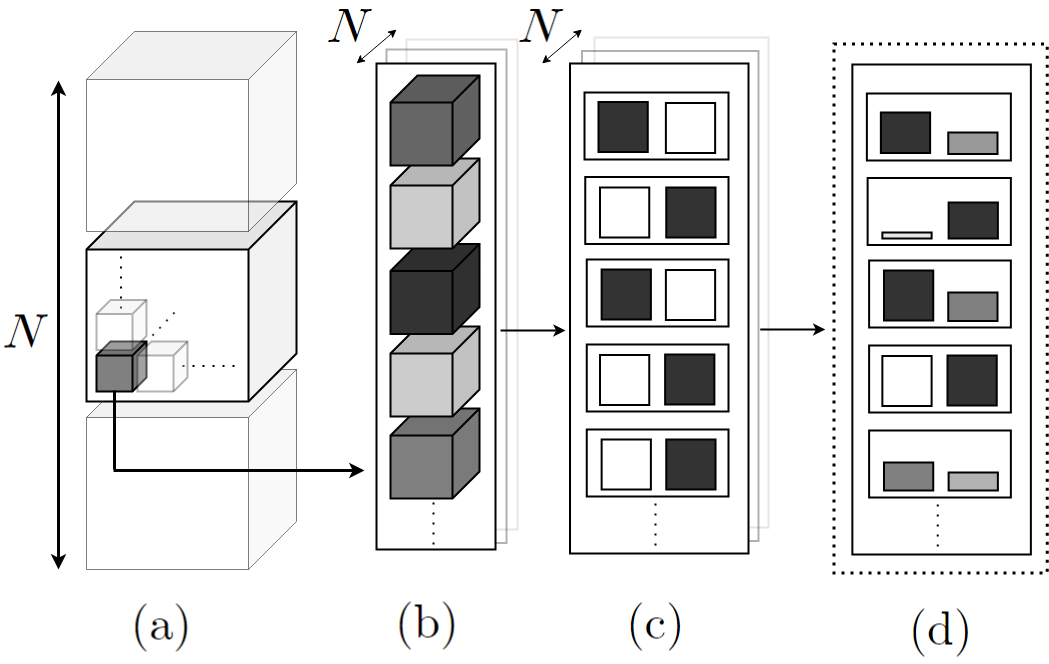

The diagram above was exported from draw.io. Its source (the exported page's mxGraphModel, read from the mxfile embedded in the PNG):
<mxGraphModel dx="4498" dy="1608" grid="1" gridSize="10" guides="1" tooltips="1" connect="1" arrows="1" fold="1" page="1" pageScale="1" pageWidth="827" pageHeight="1169" math="0" shadow="0">
  <root>
    <mxCell id="0" />
    <mxCell id="1" parent="0" />
    <mxCell id="2" value="" style="rounded=0;whiteSpace=wrap;html=1;shadow=0;strokeColor=#000000;fillColor=#ffffff;gradientColor=none;strokeWidth=3;dashed=1;dashPattern=1 2;" vertex="1" parent="1">
      <mxGeometry x="985.49" y="2843.5" width="213.26" height="529" as="geometry" />
    </mxCell>
    <mxCell id="3" value="" style="shape=image;verticalLabelPosition=bottom;labelBackgroundColor=#ffffff;verticalAlign=top;aspect=fixed;imageAspect=0;image=data:image/png,(base64 omitted: 1240 chars);" vertex="1" parent="1">
      <mxGeometry x="667.26" y="2800" width="53" height="49" as="geometry" />
    </mxCell>
    <mxCell id="4" value="" style="shape=cube;whiteSpace=wrap;html=1;boundedLbl=1;backgroundOutline=1;darkOpacity=0.05;darkOpacity2=0.1;direction=south;size=48;shadow=0;gradientColor=none;fillColor=none;strokeColor=#000000;opacity=50;" vertex="1" parent="1">
      <mxGeometry x="238.01" y="3169" width="210" height="200" as="geometry" />
    </mxCell>
    <mxCell id="5" value="" style="rounded=0;whiteSpace=wrap;html=1;shadow=0;strokeColor=#000000;fillColor=none;gradientColor=none;strokeWidth=2;opacity=10;" vertex="1" parent="1">
      <mxGeometry x="558.01" y="2839" width="111" height="490" as="geometry" />
    </mxCell>
    <mxCell id="6" value="" style="rounded=0;whiteSpace=wrap;html=1;shadow=0;strokeColor=#000000;fillColor=none;gradientColor=none;strokeWidth=2;opacity=30;" vertex="1" parent="1">
      <mxGeometry x="538.01" y="2849" width="120" height="493.5" as="geometry" />
    </mxCell>
    <mxCell id="7" value="" style="rounded=0;whiteSpace=wrap;html=1;shadow=0;strokeColor=#000000;fillColor=none;gradientColor=none;strokeWidth=2;opacity=10;" vertex="1" parent="1">
      <mxGeometry x="746.01" y="2837" width="173.99" height="490" as="geometry" />
    </mxCell>
    <mxCell id="8" value="" style="rounded=0;whiteSpace=wrap;html=1;shadow=0;strokeColor=#000000;fillColor=none;gradientColor=none;strokeWidth=2;opacity=30;" vertex="1" parent="1">
      <mxGeometry x="733.51" y="2850.5" width="176.49" height="490" as="geometry" />
    </mxCell>
    <mxCell id="9" value="" style="rounded=0;whiteSpace=wrap;html=1;shadow=0;strokeColor=#000000;fillColor=#ffffff;gradientColor=none;strokeWidth=2;" vertex="1" parent="1">
      <mxGeometry x="721.51" y="2863" width="178.49" height="490" as="geometry" />
    </mxCell>
    <mxCell id="10" value="" style="shape=cube;whiteSpace=wrap;html=1;boundedLbl=1;backgroundOutline=1;darkOpacity=0.05;darkOpacity2=0.1;direction=south;size=48;shadow=0;gradientColor=none;fillColor=#ffffff;strokeWidth=2;" vertex="1" parent="1">
      <mxGeometry x="238.01" y="3001" width="210" height="200" as="geometry" />
    </mxCell>
    <mxCell id="11" value="" style="endArrow=none;dashed=1;html=1;strokeWidth=2;dashPattern=1 4;opacity=80;" edge="1" parent="1">
      <mxGeometry width="50" height="50" relative="1" as="geometry">
        <mxPoint x="326.0100000000002" y="3112" as="sourcePoint" />
        <mxPoint x="286.0100000000002" y="3154" as="targetPoint" />
      </mxGeometry>
    </mxCell>
    <mxCell id="12" value="" style="shape=cube;whiteSpace=wrap;html=1;boundedLbl=1;backgroundOutline=1;darkOpacity=0.05;darkOpacity2=0.1;direction=south;size=14;shadow=0;gradientColor=none;fillColor=none;strokeWidth=2;" vertex="1" parent="1">
      <mxGeometry x="587.01" y="3250" width="50" height="50" as="geometry" />
    </mxCell>
    <mxCell id="13" value="" style="rounded=0;whiteSpace=wrap;html=1;shadow=0;strokeColor=#000000;fillColor=#ffffff;gradientColor=none;strokeWidth=2;" vertex="1" parent="1">
      <mxGeometry x="528.01" y="2863" width="119" height="486" as="geometry" />
    </mxCell>
    <mxCell id="14" value="" style="shape=cube;whiteSpace=wrap;html=1;boundedLbl=1;backgroundOutline=1;darkOpacity=0.05;darkOpacity2=0.1;direction=south;size=14;shadow=0;gradientColor=none;fillColor=#808080;strokeWidth=2;" vertex="1" parent="1">
      <mxGeometry x="248.01" y="3141" width="50" height="50" as="geometry" />
    </mxCell>
    <mxCell id="15" value="" style="endArrow=none;html=1;strokeWidth=3;" edge="1" parent="1">
      <mxGeometry width="50" height="50" relative="1" as="geometry">
        <mxPoint x="266.0100000000002" y="3269" as="sourcePoint" />
        <mxPoint x="266.0100000000002" y="3190" as="targetPoint" />
      </mxGeometry>
    </mxCell>
    <mxCell id="16" value="" style="endArrow=none;dashed=1;html=1;strokeWidth=2;dashPattern=1 4;" edge="1" parent="1">
      <mxGeometry width="50" height="50" relative="1" as="geometry">
        <mxPoint x="585.0100000000002" y="3292" as="sourcePoint" />
        <mxPoint x="585.0100000000002" y="3352" as="targetPoint" />
      </mxGeometry>
    </mxCell>
    <mxCell id="17" value="" style="rounded=0;whiteSpace=wrap;html=1;shadow=0;strokeColor=#000000;fillColor=none;gradientColor=none;strokeWidth=2;" vertex="1" parent="1">
      <mxGeometry x="736.01" y="2892" width="143.99" height="67" as="geometry" />
    </mxCell>
    <mxCell id="18" value="" style="endArrow=classic;html=1;strokeWidth=2;" edge="1" parent="1">
      <mxGeometry width="50" height="50" relative="1" as="geometry">
        <mxPoint x="652.0100000000002" y="3130" as="sourcePoint" />
        <mxPoint x="717.0100000000002" y="3130" as="targetPoint" />
      </mxGeometry>
    </mxCell>
    <mxCell id="19" value="" style="endArrow=none;dashed=1;html=1;strokeWidth=2;dashPattern=1 4;" edge="1" parent="1">
      <mxGeometry width="50" height="50" relative="1" as="geometry">
        <mxPoint x="807" y="3303" as="sourcePoint" />
        <mxPoint x="807" y="3353" as="targetPoint" />
      </mxGeometry>
    </mxCell>
    <mxCell id="20" value="" style="endArrow=none;dashed=1;html=1;strokeWidth=2;dashPattern=1 4;" edge="1" parent="1">
      <mxGeometry width="50" height="50" relative="1" as="geometry">
        <mxPoint x="272.4200000000001" y="3056" as="sourcePoint" />
        <mxPoint x="272.4200000000001" y="3116" as="targetPoint" />
      </mxGeometry>
    </mxCell>
    <mxCell id="21" value="" style="endArrow=none;dashed=1;html=1;strokeWidth=2;dashPattern=1 4;" edge="1" parent="1">
      <mxGeometry width="50" height="50" relative="1" as="geometry">
        <mxPoint x="386.0100000000002" y="3165.41" as="sourcePoint" />
        <mxPoint x="326.0100000000002" y="3165.41" as="targetPoint" />
      </mxGeometry>
    </mxCell>
    <mxCell id="22" value="" style="endArrow=classic;html=1;strokeWidth=2;" edge="1" parent="1">
      <mxGeometry width="50" height="50" relative="1" as="geometry">
        <mxPoint x="911.75" y="3129" as="sourcePoint" />
        <mxPoint x="976.75" y="3129" as="targetPoint" />
      </mxGeometry>
    </mxCell>
    <mxCell id="23" value="" style="shape=cube;whiteSpace=wrap;html=1;boundedLbl=1;backgroundOutline=1;darkOpacity=0.05;darkOpacity2=0.1;direction=south;size=27;shadow=0;gradientColor=none;fillColor=#808080;strokeWidth=2;" vertex="1" parent="1">
      <mxGeometry x="542.01" y="3208" width="89" height="90" as="geometry" />
    </mxCell>
    <mxCell id="24" value="" style="shape=cube;whiteSpace=wrap;html=1;boundedLbl=1;backgroundOutline=1;darkOpacity=0.05;darkOpacity2=0.1;direction=south;size=27;shadow=0;gradientColor=none;fillColor=#CCCCCC;strokeWidth=2;" vertex="1" parent="1">
      <mxGeometry x="542.01" y="3126" width="89" height="90" as="geometry" />
    </mxCell>
    <mxCell id="25" value="" style="shape=cube;whiteSpace=wrap;html=1;boundedLbl=1;backgroundOutline=1;darkOpacity=0.05;darkOpacity2=0.1;direction=south;size=27;shadow=0;gradientColor=none;fillColor=#333333;strokeWidth=2;" vertex="1" parent="1">
      <mxGeometry x="542.01" y="3043.5" width="89" height="90" as="geometry" />
    </mxCell>
    <mxCell id="26" value="" style="shape=cube;whiteSpace=wrap;html=1;boundedLbl=1;backgroundOutline=1;darkOpacity=0.05;darkOpacity2=0.1;direction=south;size=27;shadow=0;gradientColor=none;fillColor=#CCCCCC;strokeWidth=2;" vertex="1" parent="1">
      <mxGeometry x="542.01" y="2958" width="89" height="90" as="geometry" />
    </mxCell>
    <mxCell id="27" value="" style="shape=cube;whiteSpace=wrap;html=1;boundedLbl=1;backgroundOutline=1;darkOpacity=0.05;darkOpacity2=0.1;direction=south;size=27;shadow=0;gradientColor=none;fillColor=#666666;strokeWidth=2;" vertex="1" parent="1">
      <mxGeometry x="542.01" y="2875" width="89" height="90" as="geometry" />
    </mxCell>
    <mxCell id="28" value="" style="shape=cube;whiteSpace=wrap;html=1;boundedLbl=1;backgroundOutline=1;darkOpacity=0.05;darkOpacity2=0.1;direction=south;size=48;shadow=0;gradientColor=none;fillColor=#ffffff;strokeColor=#000000;opacity=50;" vertex="1" parent="1">
      <mxGeometry x="238.01" y="2831" width="210" height="200" as="geometry" />
    </mxCell>
    <mxCell id="29" value="" style="shape=cube;whiteSpace=wrap;html=1;boundedLbl=1;backgroundOutline=1;darkOpacity=0.05;darkOpacity2=0.1;direction=south;size=14;shadow=0;gradientColor=none;fillColor=#ffffff;strokeWidth=2;opacity=30;" vertex="1" parent="1">
      <mxGeometry x="248.01" y="3099.5" width="50" height="50" as="geometry" />
    </mxCell>
    <mxCell id="30" value="" style="shape=cube;whiteSpace=wrap;html=1;boundedLbl=1;backgroundOutline=1;darkOpacity=0.05;darkOpacity2=0.1;direction=south;size=14;shadow=0;gradientColor=none;fillColor=#ffffff;strokeWidth=2;opacity=30;" vertex="1" parent="1">
      <mxGeometry x="289.01" y="3141" width="50" height="50" as="geometry" />
    </mxCell>
    <mxCell id="31" value="" style="endArrow=classic;startArrow=classic;html=1;" edge="1" parent="1">
      <mxGeometry width="50" height="50" relative="1" as="geometry">
        <mxPoint x="693.5100000000002" y="2863" as="sourcePoint" />
        <mxPoint x="733.5100000000002" y="2829" as="targetPoint" />
      </mxGeometry>
    </mxCell>
    <mxCell id="32" value="" style="endArrow=classic;startArrow=classic;html=1;strokeWidth=3;" edge="1" parent="1">
      <mxGeometry width="50" height="50" relative="1" as="geometry">
        <mxPoint x="210.01000000000022" y="3369" as="sourcePoint" />
        <mxPoint x="210.01000000000022" y="2880" as="targetPoint" />
      </mxGeometry>
    </mxCell>
    <mxCell id="33" value="&lt;span style=&quot;font-family: &amp;#34;times new roman&amp;#34;&quot;&gt;&lt;i&gt;&lt;font style=&quot;font-size: 28px&quot;&gt;N&lt;/font&gt;&lt;/i&gt;&lt;/span&gt;" style="text;html=1;align=center;verticalAlign=middle;resizable=0;points=[];autosize=1;" vertex="1" parent="1">
      <mxGeometry x="175.01" y="3120" width="30" height="20" as="geometry" />
    </mxCell>
    <mxCell id="34" value="" style="endArrow=classic;html=1;strokeWidth=3;" edge="1" parent="1">
      <mxGeometry width="50" height="50" relative="1" as="geometry">
        <mxPoint x="265.0100000000002" y="3270" as="sourcePoint" />
        <mxPoint x="516.0100000000002" y="3270" as="targetPoint" />
      </mxGeometry>
    </mxCell>
    <mxCell id="35" value="" style="rounded=0;whiteSpace=wrap;html=1;shadow=0;strokeColor=#000000;fillColor=none;gradientColor=none;strokeWidth=2;" vertex="1" parent="1">
      <mxGeometry x="736.76" y="2976.5" width="143.24" height="67" as="geometry" />
    </mxCell>
    <mxCell id="36" value="" style="rounded=0;whiteSpace=wrap;html=1;shadow=0;strokeColor=#000000;fillColor=none;gradientColor=none;strokeWidth=2;" vertex="1" parent="1">
      <mxGeometry x="738.26" y="3059" width="141.74" height="67" as="geometry" />
    </mxCell>
    <mxCell id="37" value="" style="rounded=0;whiteSpace=wrap;html=1;shadow=0;strokeColor=#000000;fillColor=#333333;gradientColor=none;strokeWidth=2;" vertex="1" parent="1">
      <mxGeometry x="753.13" y="3069" width="49.25" height="50" as="geometry" />
    </mxCell>
    <mxCell id="38" value="" style="rounded=0;whiteSpace=wrap;html=1;shadow=0;strokeColor=#000000;fillColor=none;gradientColor=none;strokeWidth=2;" vertex="1" parent="1">
      <mxGeometry x="738.26" y="3144" width="141.74" height="67" as="geometry" />
    </mxCell>
    <mxCell id="39" value="" style="rounded=0;whiteSpace=wrap;html=1;shadow=0;strokeColor=#000000;fillColor=#333333;gradientColor=none;strokeWidth=2;" vertex="1" parent="1">
      <mxGeometry x="816.63" y="3154" width="49.25" height="50" as="geometry" />
    </mxCell>
    <mxCell id="40" value="" style="rounded=0;whiteSpace=wrap;html=1;shadow=0;strokeColor=#000000;fillColor=none;gradientColor=none;strokeWidth=2;" vertex="1" parent="1">
      <mxGeometry x="738.26" y="3229" width="141.74" height="67" as="geometry" />
    </mxCell>
    <mxCell id="41" value="" style="shape=image;verticalLabelPosition=bottom;labelBackgroundColor=#ffffff;verticalAlign=top;aspect=fixed;imageAspect=0;image=data:image/png,(base64 omitted: 1132 chars);" vertex="1" parent="1">
      <mxGeometry x="290.01" y="3401" width="48" height="43" as="geometry" />
    </mxCell>
    <mxCell id="42" value="" style="shape=image;verticalLabelPosition=bottom;labelBackgroundColor=#ffffff;verticalAlign=top;aspect=fixed;imageAspect=0;image=data:image/png,(base64 omitted: 1144 chars);" vertex="1" parent="1">
      <mxGeometry x="565.51" y="3405" width="42" height="39" as="geometry" />
    </mxCell>
    <mxCell id="43" value="" style="shape=image;verticalLabelPosition=bottom;labelBackgroundColor=#ffffff;verticalAlign=top;aspect=fixed;imageAspect=0;image=data:image/png,(base64 omitted: 1872 chars);" vertex="1" parent="1">
      <mxGeometry x="278.51" y="3395.5" width="71" height="63" as="geometry" />
    </mxCell>
    <mxCell id="44" value="" style="shape=image;verticalLabelPosition=bottom;labelBackgroundColor=#ffffff;verticalAlign=top;aspect=fixed;imageAspect=0;image=data:image/png,(base64 omitted: 1812 chars);" vertex="1" parent="1">
      <mxGeometry x="546.51" y="3395.5" width="65" height="58" as="geometry" />
    </mxCell>
    <mxCell id="45" value="" style="shape=image;verticalLabelPosition=bottom;labelBackgroundColor=#ffffff;verticalAlign=top;aspect=fixed;imageAspect=0;image=data:image/png,(base64 omitted: 1708 chars);" vertex="1" parent="1">
      <mxGeometry x="777" y="3395.5" width="62" height="61" as="geometry" />
    </mxCell>
    <mxCell id="46" value="" style="shape=image;verticalLabelPosition=bottom;labelBackgroundColor=#ffffff;verticalAlign=top;aspect=fixed;imageAspect=0;image=data:image/png,(base64 omitted: 1848 chars);" vertex="1" parent="1">
      <mxGeometry x="1059" y="3400.5" width="68" height="62" as="geometry" />
    </mxCell>
    <mxCell id="47" value="" style="shape=image;verticalLabelPosition=bottom;labelBackgroundColor=#ffffff;verticalAlign=top;aspect=fixed;imageAspect=0;image=data:image/png,(base64 omitted: 1240 chars);" vertex="1" parent="1">
      <mxGeometry x="476.01" y="2800" width="53" height="49" as="geometry" />
    </mxCell>
    <mxCell id="48" value="" style="endArrow=classic;startArrow=classic;html=1;" edge="1" parent="1">
      <mxGeometry width="50" height="50" relative="1" as="geometry">
        <mxPoint x="508.0100000000002" y="2863" as="sourcePoint" />
        <mxPoint x="548.0100000000002" y="2829" as="targetPoint" />
      </mxGeometry>
    </mxCell>
    <mxCell id="49" value="" style="rounded=0;whiteSpace=wrap;html=1;shadow=0;strokeColor=#000000;fillColor=#333333;gradientColor=none;strokeWidth=2;" vertex="1" parent="1">
      <mxGeometry x="817.76" y="2987" width="49.25" height="50" as="geometry" />
    </mxCell>
    <mxCell id="50" value="" style="rounded=0;whiteSpace=wrap;html=1;shadow=0;strokeColor=#000000;fillColor=#333333;gradientColor=none;strokeWidth=2;" vertex="1" parent="1">
      <mxGeometry x="750" y="2901.5" width="49.25" height="50" as="geometry" />
    </mxCell>
    <mxCell id="51" value="" style="rounded=0;whiteSpace=wrap;html=1;shadow=0;strokeColor=#000000;fillColor=#333333;gradientColor=none;strokeWidth=2;" vertex="1" parent="1">
      <mxGeometry x="817.76" y="3239" width="49.25" height="50" as="geometry" />
    </mxCell>
    <mxCell id="52" value="" style="rounded=0;whiteSpace=wrap;html=1;shadow=0;strokeColor=#000000;fillColor=none;gradientColor=none;strokeWidth=2;" vertex="1" parent="1">
      <mxGeometry x="751.5" y="2987" width="49.25" height="50" as="geometry" />
    </mxCell>
    <mxCell id="53" value="" style="rounded=0;whiteSpace=wrap;html=1;shadow=0;strokeColor=#000000;fillColor=none;gradientColor=none;strokeWidth=2;" vertex="1" parent="1">
      <mxGeometry x="817.39" y="2902.5" width="49.25" height="50" as="geometry" />
    </mxCell>
    <mxCell id="54" value="" style="rounded=0;whiteSpace=wrap;html=1;shadow=0;strokeColor=#000000;fillColor=none;gradientColor=none;strokeWidth=2;" vertex="1" parent="1">
      <mxGeometry x="817.39" y="3069.5" width="49.25" height="50" as="geometry" />
    </mxCell>
    <mxCell id="55" value="" style="rounded=0;whiteSpace=wrap;html=1;shadow=0;strokeColor=#000000;fillColor=none;gradientColor=none;strokeWidth=2;" vertex="1" parent="1">
      <mxGeometry x="751.5" y="3154.5" width="49.25" height="50" as="geometry" />
    </mxCell>
    <mxCell id="56" value="" style="rounded=0;whiteSpace=wrap;html=1;shadow=0;strokeColor=#000000;fillColor=none;gradientColor=none;strokeWidth=2;" vertex="1" parent="1">
      <mxGeometry x="753.13" y="3239" width="49.25" height="50" as="geometry" />
    </mxCell>
    <mxCell id="57" value="" style="rounded=0;whiteSpace=wrap;html=1;shadow=0;strokeColor=#000000;fillColor=#ffffff;gradientColor=none;strokeWidth=2;" vertex="1" parent="1">
      <mxGeometry x="1003.87" y="2864" width="178.49" height="490" as="geometry" />
    </mxCell>
    <mxCell id="58" value="" style="rounded=0;whiteSpace=wrap;html=1;shadow=0;strokeColor=#000000;fillColor=none;gradientColor=none;strokeWidth=2;" vertex="1" parent="1">
      <mxGeometry x="1018.37" y="2893" width="143.99" height="67" as="geometry" />
    </mxCell>
    <mxCell id="59" value="" style="endArrow=none;dashed=1;html=1;strokeWidth=2;dashPattern=1 4;" edge="1" parent="1">
      <mxGeometry width="50" height="50" relative="1" as="geometry">
        <mxPoint x="1089.3599999999997" y="3304" as="sourcePoint" />
        <mxPoint x="1089.3599999999997" y="3354" as="targetPoint" />
      </mxGeometry>
    </mxCell>
    <mxCell id="60" value="" style="rounded=0;whiteSpace=wrap;html=1;shadow=0;strokeColor=#000000;fillColor=none;gradientColor=none;strokeWidth=2;" vertex="1" parent="1">
      <mxGeometry x="1019.12" y="2977.5" width="143.24" height="67" as="geometry" />
    </mxCell>
    <mxCell id="61" value="" style="rounded=0;whiteSpace=wrap;html=1;shadow=0;strokeColor=#000000;fillColor=none;gradientColor=none;strokeWidth=2;" vertex="1" parent="1">
      <mxGeometry x="1020.62" y="3060" width="141.74" height="67" as="geometry" />
    </mxCell>
    <mxCell id="62" value="" style="rounded=0;whiteSpace=wrap;html=1;shadow=0;strokeColor=#000000;fillColor=#333333;gradientColor=none;strokeWidth=2;" vertex="1" parent="1">
      <mxGeometry x="1035.4899999999998" y="3070" width="49.25" height="50" as="geometry" />
    </mxCell>
    <mxCell id="63" value="" style="rounded=0;whiteSpace=wrap;html=1;shadow=0;strokeColor=#000000;fillColor=none;gradientColor=none;strokeWidth=2;" vertex="1" parent="1">
      <mxGeometry x="1020.62" y="3145" width="141.74" height="67" as="geometry" />
    </mxCell>
    <mxCell id="64" value="" style="rounded=0;whiteSpace=wrap;html=1;shadow=0;strokeColor=#000000;fillColor=#333333;gradientColor=none;strokeWidth=2;" vertex="1" parent="1">
      <mxGeometry x="1098.9899999999998" y="3155" width="49.25" height="50" as="geometry" />
    </mxCell>
    <mxCell id="65" value="" style="rounded=0;whiteSpace=wrap;html=1;shadow=0;strokeColor=#000000;fillColor=none;gradientColor=none;strokeWidth=2;" vertex="1" parent="1">
      <mxGeometry x="1020.62" y="3230" width="141.74" height="67" as="geometry" />
    </mxCell>
    <mxCell id="66" value="" style="rounded=0;whiteSpace=wrap;html=1;shadow=0;strokeColor=#000000;fillColor=#333333;gradientColor=none;strokeWidth=2;" vertex="1" parent="1">
      <mxGeometry x="1100.12" y="3002" width="49.25" height="36" as="geometry" />
    </mxCell>
    <mxCell id="67" value="" style="rounded=0;whiteSpace=wrap;html=1;shadow=0;strokeColor=#000000;fillColor=#333333;gradientColor=none;strokeWidth=2;" vertex="1" parent="1">
      <mxGeometry x="1032.36" y="2912" width="49.25" height="40.5" as="geometry" />
    </mxCell>
    <mxCell id="68" value="" style="rounded=0;whiteSpace=wrap;html=1;shadow=0;strokeColor=#000000;fillColor=#B3B3B3;gradientColor=none;strokeWidth=2;" vertex="1" parent="1">
      <mxGeometry x="1100.12" y="3272" width="49.25" height="18" as="geometry" />
    </mxCell>
    <mxCell id="69" value="" style="rounded=0;whiteSpace=wrap;html=1;shadow=0;strokeColor=#000000;fillColor=#E6E6E6;gradientColor=none;strokeWidth=2;" vertex="1" parent="1">
      <mxGeometry x="1033.86" y="3032" width="49.25" height="6" as="geometry" />
    </mxCell>
    <mxCell id="70" value="" style="rounded=0;whiteSpace=wrap;html=1;shadow=0;strokeColor=#000000;fillColor=#999999;gradientColor=none;strokeWidth=2;" vertex="1" parent="1">
      <mxGeometry x="1099.75" y="2932" width="49.25" height="21.5" as="geometry" />
    </mxCell>
    <mxCell id="71" value="" style="rounded=0;whiteSpace=wrap;html=1;shadow=0;strokeColor=#000000;fillColor=#808080;gradientColor=none;strokeWidth=2;" vertex="1" parent="1">
      <mxGeometry x="1099.75" y="3092" width="49.25" height="28.5" as="geometry" />
    </mxCell>
    <mxCell id="72" value="" style="rounded=0;whiteSpace=wrap;html=1;shadow=0;strokeColor=#000000;fillColor=none;gradientColor=none;strokeWidth=2;" vertex="1" parent="1">
      <mxGeometry x="1033.86" y="3155.5" width="49.25" height="50" as="geometry" />
    </mxCell>
    <mxCell id="73" value="" style="rounded=0;whiteSpace=wrap;html=1;shadow=0;strokeColor=#000000;fillColor=#808080;gradientColor=none;strokeWidth=2;" vertex="1" parent="1">
      <mxGeometry x="1035.4899999999998" y="3262" width="49.25" height="28" as="geometry" />
    </mxCell>
    <mxCell id="74" value="" style="shape=image;verticalLabelPosition=bottom;labelBackgroundColor=#ffffff;verticalAlign=top;aspect=fixed;imageAspect=0;image=data:image/png,(base64 omitted: 1240 chars);" vertex="1" parent="1">
      <mxGeometry x="152.01" y="3105.5" width="53" height="49" as="geometry" />
    </mxCell>
  </root>
</mxGraphModel>